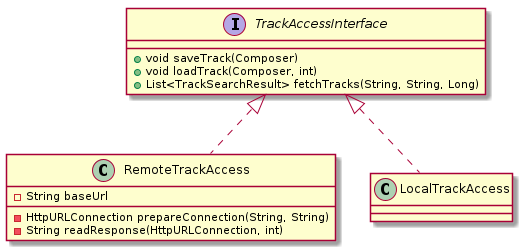

The diagram above was rendered by PlantUML. Its source (embedded in the PNG):
@startuml
interface TrackAccessInterface {
  + void saveTrack(Composer)
  + void loadTrack(Composer, int)
  + List<TrackSearchResult> fetchTracks(String, String, Long)
}

class RemoteTrackAccess {
  - String baseUrl
  - HttpURLConnection prepareConnection(String, String)
  - String readResponse(HttpURLConnection, int)
}

class LocalTrackAccess {
}

TrackAccessInterface <|.. RemoteTrackAccess
TrackAccessInterface <|.. LocalTrackAccess
@enduml